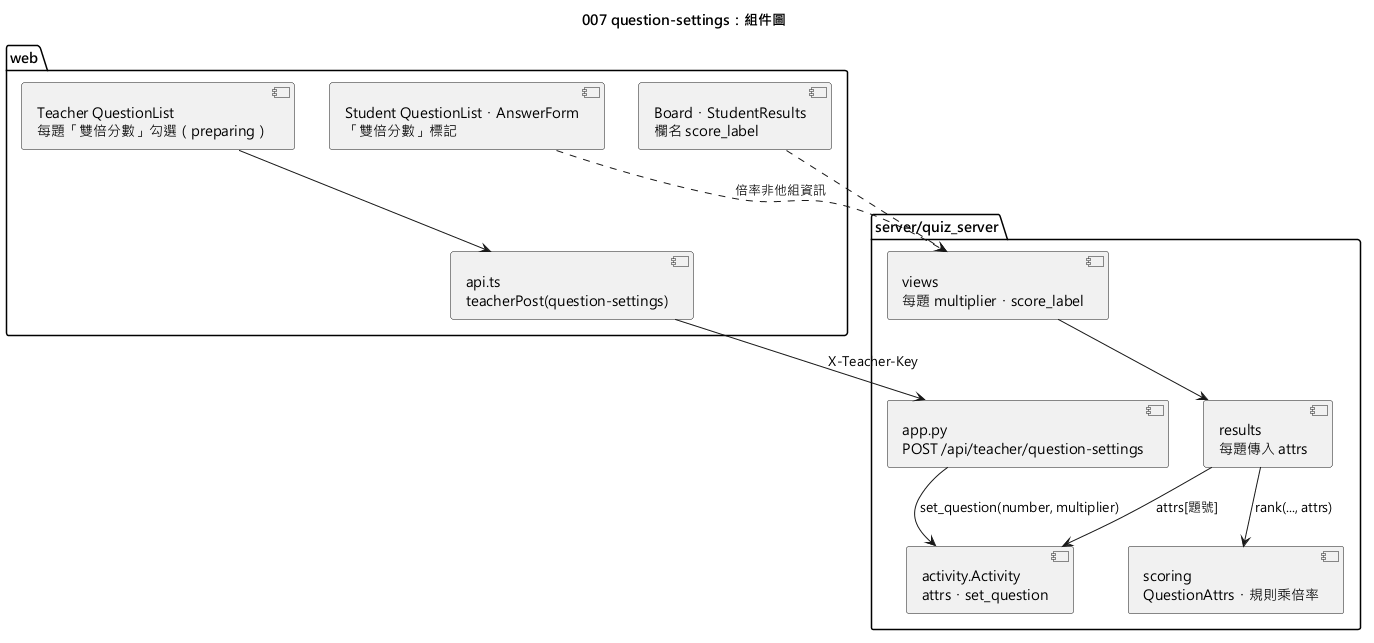

The diagram above was rendered by PlantUML. Its source (embedded in the PNG):
@startuml 007-question-settings-component
skinparamlocked defaultFontName Microsoft JhengHei
title 007 question-settings：組件圖

package "web" {
  [Teacher QuestionList\n每題「雙倍分數」勾選（preparing）] as TList
  [Student QuestionList・AnswerForm\n「雙倍分數」標記] as SList
  [Board・StudentResults\n欄名 score_label] as Board
  [api.ts\nteacherPost(question-settings)] as Api
}

package "server/quiz_server" {
  [app.py\nPOST /api/teacher/question-settings] as App
  [activity.Activity\nattrs・set_question] as Act
  [scoring\nQuestionAttrs・規則乘倍率] as Scoring
  [results\n每題傳入 attrs] as Results
  [views\n每題 multiplier・score_label] as Views
}

TList --> Api
Api --> App : X-Teacher-Key
App --> Act : set_question(number, multiplier)
Results --> Scoring : rank(..., attrs)
Results --> Act : attrs[題號]
Views --> Results
SList ..> Views : 倍率非他組資訊
Board ..> Views
@enduml